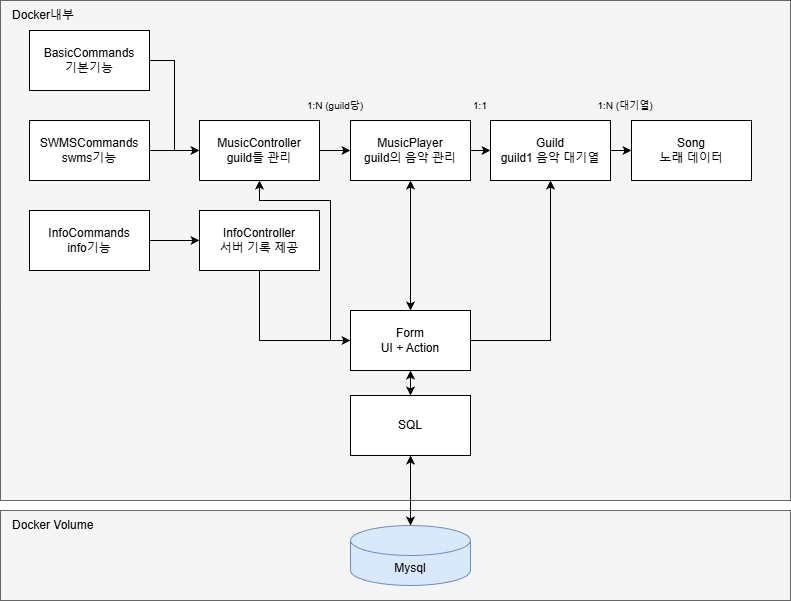

The diagram above was exported from draw.io. Its source (the exported page's mxGraphModel, read from the mxfile embedded in the PNG):
<mxGraphModel dx="1426" dy="783" grid="1" gridSize="10" guides="1" tooltips="1" connect="1" arrows="1" fold="1" page="1" pageScale="1" pageWidth="827" pageHeight="1169" math="0" shadow="0">
  <root>
    <mxCell id="0" />
    <mxCell id="1" parent="0" />
    <mxCell id="oL7zkJX5rI5OAIubo91c-12" parent="1" style="rounded=0;whiteSpace=wrap;html=1;fillColor=#f5f5f5;fontColor=#333333;strokeColor=#666666;align=left;" value="" vertex="1">
      <mxGeometry height="90" width="790" x="20" y="640" as="geometry" />
    </mxCell>
    <mxCell id="oL7zkJX5rI5OAIubo91c-11" parent="1" style="rounded=0;whiteSpace=wrap;html=1;fillColor=#f5f5f5;fontColor=#333333;strokeColor=#666666;" value="" vertex="1">
      <mxGeometry height="500" width="790" x="20" y="130" as="geometry" />
    </mxCell>
    <mxCell id="_f_xBVxnhqA9ZwEoRw4i-8" edge="1" parent="1" source="_f_xBVxnhqA9ZwEoRw4i-1" style="edgeStyle=orthogonalEdgeStyle;rounded=0;orthogonalLoop=1;jettySize=auto;html=1;exitX=1;exitY=0.5;exitDx=0;exitDy=0;entryX=0;entryY=0.5;entryDx=0;entryDy=0;" target="_f_xBVxnhqA9ZwEoRw4i-7">
      <mxGeometry relative="1" as="geometry" />
    </mxCell>
    <mxCell id="_f_xBVxnhqA9ZwEoRw4i-1" parent="1" style="rounded=0;whiteSpace=wrap;html=1;" value="BasicCommands&lt;br&gt;기본기능" vertex="1">
      <mxGeometry height="60" width="120" x="49" y="160" as="geometry" />
    </mxCell>
    <mxCell id="oL7zkJX5rI5OAIubo91c-3" edge="1" parent="1" source="_f_xBVxnhqA9ZwEoRw4i-4" style="edgeStyle=orthogonalEdgeStyle;rounded=0;orthogonalLoop=1;jettySize=auto;html=1;exitX=1;exitY=0.5;exitDx=0;exitDy=0;entryX=0;entryY=0.5;entryDx=0;entryDy=0;" target="oL7zkJX5rI5OAIubo91c-1">
      <mxGeometry relative="1" as="geometry" />
    </mxCell>
    <mxCell id="_f_xBVxnhqA9ZwEoRw4i-4" parent="1" style="rounded=0;whiteSpace=wrap;html=1;" value="InfoCommands&lt;br&gt;info기능" vertex="1">
      <mxGeometry height="60" width="120" x="49" y="340" as="geometry" />
    </mxCell>
    <mxCell id="_f_xBVxnhqA9ZwEoRw4i-10" edge="1" parent="1" source="_f_xBVxnhqA9ZwEoRw4i-5" style="edgeStyle=orthogonalEdgeStyle;rounded=0;orthogonalLoop=1;jettySize=auto;html=1;exitX=1;exitY=0.5;exitDx=0;exitDy=0;entryX=0;entryY=0.5;entryDx=0;entryDy=0;" target="_f_xBVxnhqA9ZwEoRw4i-7">
      <mxGeometry relative="1" as="geometry" />
    </mxCell>
    <mxCell id="_f_xBVxnhqA9ZwEoRw4i-5" parent="1" style="rounded=0;whiteSpace=wrap;html=1;" value="SWMSCommands&lt;br&gt;swms기능" vertex="1">
      <mxGeometry height="60" width="120" x="49" y="250" as="geometry" />
    </mxCell>
    <mxCell id="_f_xBVxnhqA9ZwEoRw4i-14" edge="1" parent="1" source="_f_xBVxnhqA9ZwEoRw4i-7" style="edgeStyle=orthogonalEdgeStyle;rounded=0;orthogonalLoop=1;jettySize=auto;html=1;exitX=1;exitY=0.5;exitDx=0;exitDy=0;entryX=0;entryY=0.5;entryDx=0;entryDy=0;" target="_f_xBVxnhqA9ZwEoRw4i-11">
      <mxGeometry relative="1" as="geometry" />
    </mxCell>
    <mxCell id="_f_xBVxnhqA9ZwEoRw4i-7" parent="1" style="rounded=0;whiteSpace=wrap;html=1;" value="MusicController&lt;div&gt;guild들 관리&lt;/div&gt;" vertex="1">
      <mxGeometry height="60" width="120" x="219" y="250" as="geometry" />
    </mxCell>
    <mxCell id="_f_xBVxnhqA9ZwEoRw4i-24" edge="1" parent="1" source="_f_xBVxnhqA9ZwEoRw4i-11" style="edgeStyle=orthogonalEdgeStyle;rounded=0;orthogonalLoop=1;jettySize=auto;html=1;exitX=1;exitY=0.5;exitDx=0;exitDy=0;entryX=0;entryY=0.5;entryDx=0;entryDy=0;" target="_f_xBVxnhqA9ZwEoRw4i-17">
      <mxGeometry relative="1" as="geometry" />
    </mxCell>
    <mxCell id="_f_xBVxnhqA9ZwEoRw4i-11" parent="1" style="rounded=0;whiteSpace=wrap;html=1;" value="MusicPlayer&lt;div&gt;guild의 음악 관리&lt;/div&gt;" vertex="1">
      <mxGeometry height="60" width="120" x="370" y="250" as="geometry" />
    </mxCell>
    <mxCell id="_f_xBVxnhqA9ZwEoRw4i-17" parent="1" style="rounded=0;whiteSpace=wrap;html=1;" value="Guild&lt;br&gt;guild1 음악 대기열" vertex="1">
      <mxGeometry height="60" width="120" x="510" y="250" as="geometry" />
    </mxCell>
    <mxCell id="_f_xBVxnhqA9ZwEoRw4i-33" edge="1" parent="1" source="_f_xBVxnhqA9ZwEoRw4i-17" style="edgeStyle=orthogonalEdgeStyle;rounded=0;orthogonalLoop=1;jettySize=auto;html=1;exitX=1;exitY=0.5;exitDx=0;exitDy=0;entryX=0;entryY=0.5;entryDx=0;entryDy=0;" target="oL7zkJX5rI5OAIubo91c-16">
      <mxGeometry relative="1" as="geometry">
        <mxPoint x="639" y="280" as="sourcePoint" />
        <mxPoint x="680" y="190" as="targetPoint" />
      </mxGeometry>
    </mxCell>
    <mxCell id="oL7zkJX5rI5OAIubo91c-7" edge="1" parent="1" source="_f_xBVxnhqA9ZwEoRw4i-38" style="edgeStyle=orthogonalEdgeStyle;rounded=0;orthogonalLoop=1;jettySize=auto;html=1;exitX=0;exitY=0.25;exitDx=0;exitDy=0;entryX=0.5;entryY=1;entryDx=0;entryDy=0;" target="_f_xBVxnhqA9ZwEoRw4i-7">
      <mxGeometry relative="1" as="geometry">
        <Array as="points">
          <mxPoint x="379" y="470" />
          <mxPoint x="350" y="470" />
          <mxPoint x="350" y="330" />
          <mxPoint x="279" y="330" />
        </Array>
      </mxGeometry>
    </mxCell>
    <mxCell id="oL7zkJX5rI5OAIubo91c-9" edge="1" parent="1" source="_f_xBVxnhqA9ZwEoRw4i-38" style="edgeStyle=orthogonalEdgeStyle;rounded=0;orthogonalLoop=1;jettySize=auto;html=1;exitX=1;exitY=0.5;exitDx=0;exitDy=0;entryX=0.5;entryY=1;entryDx=0;entryDy=0;" target="_f_xBVxnhqA9ZwEoRw4i-17">
      <mxGeometry relative="1" as="geometry">
        <mxPoint x="579" y="400" as="targetPoint" />
      </mxGeometry>
    </mxCell>
    <mxCell id="_f_xBVxnhqA9ZwEoRw4i-38" parent="1" style="rounded=0;whiteSpace=wrap;html=1;" value="Form&lt;br&gt;UI + Action" vertex="1">
      <mxGeometry height="60" width="120" x="370" y="440" as="geometry" />
    </mxCell>
    <mxCell id="_f_xBVxnhqA9ZwEoRw4i-41" edge="1" parent="1" style="endArrow=classic;startArrow=classic;html=1;rounded=0;entryX=0.5;entryY=0;entryDx=0;entryDy=0;" target="_f_xBVxnhqA9ZwEoRw4i-38" value="">
      <mxGeometry height="50" relative="1" width="50" as="geometry">
        <mxPoint x="430" y="310" as="sourcePoint" />
        <mxPoint x="549" y="390" as="targetPoint" />
      </mxGeometry>
    </mxCell>
    <mxCell id="_f_xBVxnhqA9ZwEoRw4i-45" parent="1" style="shape=cylinder3;whiteSpace=wrap;html=1;boundedLbl=1;backgroundOutline=1;size=15;fillColor=#dae8fc;strokeColor=#6c8ebf;" value="&lt;br&gt;Mysql&lt;br&gt;&lt;div&gt;&lt;br&gt;&lt;/div&gt;" vertex="1">
      <mxGeometry height="60" width="120" x="370" y="655" as="geometry" />
    </mxCell>
    <mxCell id="_f_xBVxnhqA9ZwEoRw4i-46" parent="1" style="rounded=0;whiteSpace=wrap;html=1;" value="SQL" vertex="1">
      <mxGeometry height="60" width="120" x="370" y="525" as="geometry" />
    </mxCell>
    <mxCell id="_f_xBVxnhqA9ZwEoRw4i-50" edge="1" parent="1" source="_f_xBVxnhqA9ZwEoRw4i-46" style="endArrow=classic;startArrow=classic;html=1;rounded=0;exitX=0.5;exitY=0;exitDx=0;exitDy=0;entryX=0.5;entryY=1;entryDx=0;entryDy=0;" target="_f_xBVxnhqA9ZwEoRw4i-38" value="">
      <mxGeometry height="50" relative="1" width="50" as="geometry">
        <mxPoint x="329" y="540" as="sourcePoint" />
        <mxPoint x="379" y="490" as="targetPoint" />
      </mxGeometry>
    </mxCell>
    <mxCell id="oL7zkJX5rI5OAIubo91c-4" edge="1" parent="1" source="oL7zkJX5rI5OAIubo91c-1" style="edgeStyle=orthogonalEdgeStyle;rounded=0;orthogonalLoop=1;jettySize=auto;html=1;exitX=0.5;exitY=1;exitDx=0;exitDy=0;entryX=0;entryY=0.5;entryDx=0;entryDy=0;" target="_f_xBVxnhqA9ZwEoRw4i-38">
      <mxGeometry relative="1" as="geometry" />
    </mxCell>
    <mxCell id="oL7zkJX5rI5OAIubo91c-1" parent="1" style="rounded=0;whiteSpace=wrap;html=1;" value="InfoController&lt;div&gt;서버 기록 제공&lt;/div&gt;" vertex="1">
      <mxGeometry height="60" width="120" x="219" y="340" as="geometry" />
    </mxCell>
    <mxCell id="oL7zkJX5rI5OAIubo91c-5" edge="1" parent="1" source="_f_xBVxnhqA9ZwEoRw4i-45" style="endArrow=classic;startArrow=classic;html=1;rounded=0;exitX=0.5;exitY=0;exitDx=0;exitDy=0;exitPerimeter=0;entryX=0.5;entryY=1;entryDx=0;entryDy=0;" target="_f_xBVxnhqA9ZwEoRw4i-46" value="">
      <mxGeometry height="50" relative="1" width="50" as="geometry">
        <mxPoint x="230" y="580" as="sourcePoint" />
        <mxPoint x="280" y="530" as="targetPoint" />
      </mxGeometry>
    </mxCell>
    <mxCell id="oL7zkJX5rI5OAIubo91c-14" parent="1" style="text;html=1;whiteSpace=wrap;strokeColor=none;fillColor=none;align=left;verticalAlign=middle;rounded=0;" value="&amp;nbsp; &amp;nbsp;Docker내부" vertex="1">
      <mxGeometry height="30" width="90" x="20" y="130" as="geometry" />
    </mxCell>
    <mxCell id="oL7zkJX5rI5OAIubo91c-15" parent="1" style="text;html=1;whiteSpace=wrap;strokeColor=none;fillColor=none;align=left;verticalAlign=middle;rounded=0;" value="&amp;nbsp; &amp;nbsp;Docker Volume" vertex="1">
      <mxGeometry height="30" width="110" x="20" y="640" as="geometry" />
    </mxCell>
    <mxCell id="oL7zkJX5rI5OAIubo91c-16" parent="1" style="rounded=0;whiteSpace=wrap;html=1;" value="Song&lt;div&gt;노래 데이터&lt;/div&gt;" vertex="1">
      <mxGeometry height="60" width="120" x="651" y="250" as="geometry" />
    </mxCell>
    <mxCell id="oL7zkJX5rI5OAIubo91c-19" parent="1" style="text;html=1;whiteSpace=wrap;strokeColor=none;fillColor=none;align=center;verticalAlign=middle;rounded=0;" value="&lt;font style=&quot;font-size: 10px;&quot;&gt;1:N (guild당)&lt;/font&gt;" vertex="1">
      <mxGeometry height="30" width="70" x="320" y="220" as="geometry" />
    </mxCell>
    <mxCell id="oL7zkJX5rI5OAIubo91c-20" parent="1" style="text;html=1;whiteSpace=wrap;strokeColor=none;fillColor=none;align=center;verticalAlign=middle;rounded=0;" value="&lt;font style=&quot;font-size: 10px;&quot;&gt;1:N (대기열)&lt;/font&gt;" vertex="1">
      <mxGeometry height="30" width="70" x="610" y="220" as="geometry" />
    </mxCell>
    <mxCell id="oL7zkJX5rI5OAIubo91c-21" parent="1" style="text;html=1;whiteSpace=wrap;strokeColor=none;fillColor=none;align=center;verticalAlign=middle;rounded=0;" value="&lt;span style=&quot;font-size: 10px;&quot;&gt;1:1&lt;/span&gt;" vertex="1">
      <mxGeometry height="30" width="60" x="470" y="220" as="geometry" />
    </mxCell>
  </root>
</mxGraphModel>